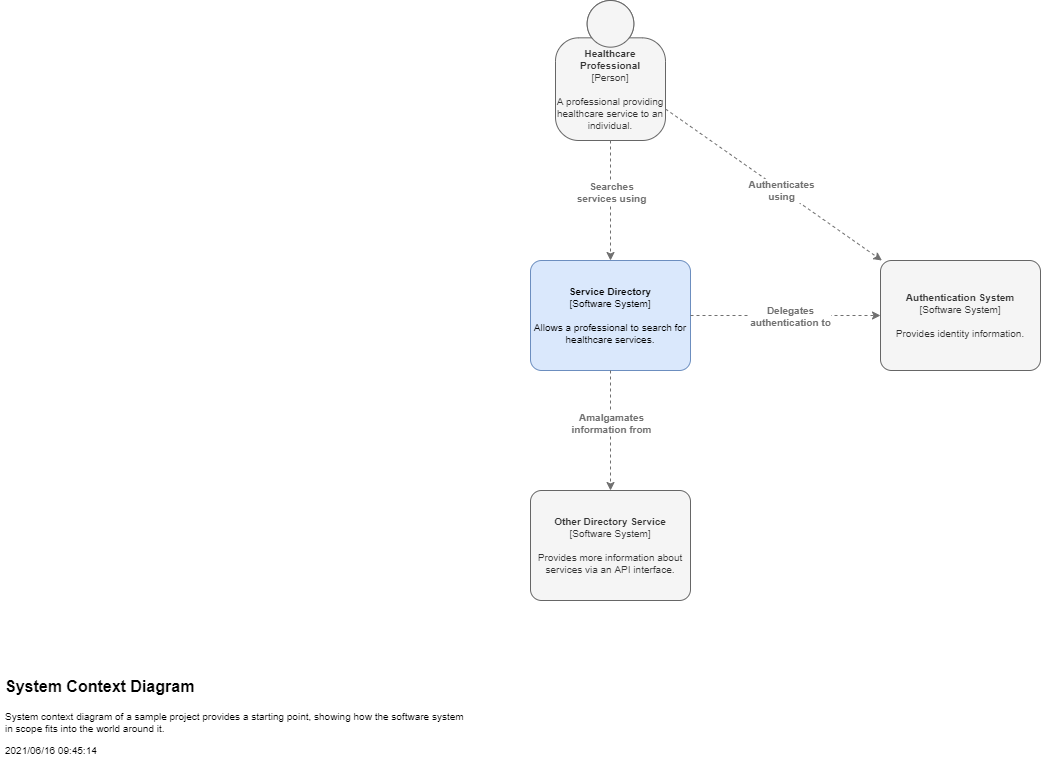

The diagram above was exported from draw.io. Its source (the exported page's mxGraphModel, read from the mxfile embedded in the PNG):
<mxGraphModel dx="1422" dy="-112" grid="1" gridSize="10" guides="1" tooltips="1" connect="1" arrows="1" fold="1" page="1" pageScale="1" pageWidth="1169" pageHeight="827" math="0" shadow="0">
  <root>
    <mxCell id="0" />
    <mxCell id="1" parent="0" />
    <mxCell id="mD7ejkkfHP4uID1mYM-2-1" value="&lt;h1&gt;&lt;font style=&quot;font-size: 16px&quot;&gt;System Context Diagram&lt;/font&gt;&lt;/h1&gt;&lt;p style=&quot;font-size: 10px&quot;&gt;System context diagram of a sample project provides a starting point, showing how the software system in scope fits into the world around it.&lt;/p&gt;&lt;p style=&quot;font-size: 10px&quot;&gt;2021/06/16 09:45:14&lt;br style=&quot;font-size: 10px&quot;&gt;&lt;/p&gt;" style="text;html=1;strokeColor=none;fillColor=none;spacing=5;spacingTop=-20;whiteSpace=wrap;overflow=hidden;rounded=0;fontColor=#000000;align=left;fontSize=10;" parent="1" vertex="1">
      <mxGeometry x="10" y="1550" width="470" height="90" as="geometry" />
    </mxCell>
    <object placeholders="1" c4Name="Healthcare&#10;Professional" c4Type="Person" c4Description="A professional providing&#10;healthcare service to an&#10;individual." label="&lt;b style=&quot;font-size: 10px;&quot;&gt;%c4Name%&lt;/b&gt;&lt;div style=&quot;font-size: 10px;&quot;&gt;[%c4Type%]&lt;/div&gt;&lt;br style=&quot;font-size: 10px;&quot;&gt;&lt;div style=&quot;font-size: 10px;&quot;&gt;%c4Description%&lt;/div&gt;" id="c_cI7FWKqmAi53cjHRTA-1">
      <mxCell style="html=1;dashed=0;whitespace=wrap;fillColor=#f5f5f5;strokeColor=#666666;fontColor=#333333;shape=mxgraph.c4.person;align=center;metaEdit=1;points=[[0.5,0,0],[1,0.5,0],[1,0.75,0],[0.75,1,0],[0.5,1,0],[0.25,1,0],[0,0.75,0],[0,0.5,0]];metaData={&quot;c4Type&quot;:{&quot;editable&quot;:false}};fontSize=10;whiteSpace=wrap;" parent="1" vertex="1">
        <mxGeometry x="565" y="880" width="110.00000000000001" height="140" as="geometry" />
      </mxCell>
    </object>
    <object placeholders="1" c4Name="Service Directory" c4Type="Software System" c4Description="Allows a professional to search for healthcare services." label="&lt;b style=&quot;font-size: 10px;&quot;&gt;%c4Name%&lt;/b&gt;&lt;div style=&quot;font-size: 10px;&quot;&gt;[%c4Type%]&lt;/div&gt;&lt;br style=&quot;font-size: 10px;&quot;&gt;&lt;div style=&quot;font-size: 10px;&quot;&gt;%c4Description%&lt;/div&gt;" id="c_cI7FWKqmAi53cjHRTA-2">
      <mxCell style="rounded=1;whiteSpace=wrap;html=1;labelBackgroundColor=none;align=center;arcSize=10;strokeColor=#6c8ebf;metaEdit=1;metaData={&quot;c4Type&quot;:{&quot;editable&quot;:false}};points=[[0.25,0,0],[0.5,0,0],[0.75,0,0],[1,0.25,0],[1,0.5,0],[1,0.75,0],[0.75,1,0],[0.5,1,0],[0.25,1,0],[0,0.75,0],[0,0.5,0],[0,0.25,0]];fontSize=10;fillColor=#dae8fc;" parent="1" vertex="1">
        <mxGeometry x="540" y="1140" width="160" height="110.00000000000001" as="geometry" />
      </mxCell>
    </object>
    <object placeholders="1" c4Name="Other Directory Service" c4Type="Software System" c4Description="Provides more information about services via an API interface." label="&lt;b style=&quot;font-size: 10px;&quot;&gt;%c4Name%&lt;/b&gt;&lt;div style=&quot;font-size: 10px;&quot;&gt;[%c4Type%]&lt;/div&gt;&lt;br style=&quot;font-size: 10px;&quot;&gt;&lt;div style=&quot;font-size: 10px;&quot;&gt;%c4Description%&lt;/div&gt;" id="c_cI7FWKqmAi53cjHRTA-3">
      <mxCell style="rounded=1;whiteSpace=wrap;html=1;labelBackgroundColor=none;fillColor=#f5f5f5;fontColor=#333333;align=center;arcSize=10;strokeColor=#666666;metaEdit=1;metaData={&quot;c4Type&quot;:{&quot;editable&quot;:false}};points=[[0.25,0,0],[0.5,0,0],[0.75,0,0],[1,0.25,0],[1,0.5,0],[1,0.75,0],[0.75,1,0],[0.5,1,0],[0.25,1,0],[0,0.75,0],[0,0.5,0],[0,0.25,0]];fontSize=10;" parent="1" vertex="1">
        <mxGeometry x="540" y="1370" width="160" height="110.00000000000001" as="geometry" />
      </mxCell>
    </object>
    <mxCell id="c_cI7FWKqmAi53cjHRTA-7" value="" style="endArrow=classic;html=1;strokeWidth=1;fontColor=#707070;dashed=1;strokeColor=#707070;" parent="1" source="c_cI7FWKqmAi53cjHRTA-1" target="c_cI7FWKqmAi53cjHRTA-2" edge="1">
      <mxGeometry width="50" height="50" relative="1" as="geometry">
        <mxPoint x="769.9999999999995" y="1040.0000000000002" as="sourcePoint" />
        <mxPoint x="669.9999999999995" y="1150" as="targetPoint" />
      </mxGeometry>
    </mxCell>
    <mxCell id="c_cI7FWKqmAi53cjHRTA-9" value="Searches&lt;br&gt;services using" style="edgeLabel;html=1;align=center;verticalAlign=middle;resizable=0;points=[];fontSize=10;fontColor=#707070;fontStyle=1" parent="c_cI7FWKqmAi53cjHRTA-7" vertex="1" connectable="0">
      <mxGeometry x="-0.1556" relative="1" as="geometry">
        <mxPoint as="offset" />
      </mxGeometry>
    </mxCell>
    <mxCell id="c_cI7FWKqmAi53cjHRTA-8" value="" style="endArrow=classic;html=1;strokeWidth=1;fontColor=#707070;dashed=1;strokeColor=#707070;" parent="1" source="c_cI7FWKqmAi53cjHRTA-2" target="c_cI7FWKqmAi53cjHRTA-3" edge="1">
      <mxGeometry width="50" height="50" relative="1" as="geometry">
        <mxPoint x="779.9999999999995" y="1030.0000000000002" as="sourcePoint" />
        <mxPoint x="620" y="1370" as="targetPoint" />
      </mxGeometry>
    </mxCell>
    <mxCell id="c_cI7FWKqmAi53cjHRTA-10" value="Amalgamates&lt;br&gt;information from" style="edgeLabel;html=1;align=center;verticalAlign=middle;resizable=0;points=[];fontSize=10;fontColor=#707070;fontStyle=1" parent="c_cI7FWKqmAi53cjHRTA-8" vertex="1" connectable="0">
      <mxGeometry x="-0.1397" relative="1" as="geometry">
        <mxPoint as="offset" />
      </mxGeometry>
    </mxCell>
    <object placeholders="1" c4Name="Authentication System" c4Type="Software System" c4Description="Provides identity information." label="&lt;b style=&quot;font-size: 10px;&quot;&gt;%c4Name%&lt;/b&gt;&lt;div style=&quot;font-size: 10px;&quot;&gt;[%c4Type%]&lt;/div&gt;&lt;br style=&quot;font-size: 10px;&quot;&gt;&lt;div style=&quot;font-size: 10px;&quot;&gt;%c4Description%&lt;/div&gt;" id="90bz4D4AtCoZL4Nhwhhk-1">
      <mxCell style="rounded=1;whiteSpace=wrap;html=1;labelBackgroundColor=none;fillColor=#f5f5f5;fontColor=#333333;align=center;arcSize=10;strokeColor=#666666;metaEdit=1;metaData={&quot;c4Type&quot;:{&quot;editable&quot;:false}};points=[[0.25,0,0],[0.5,0,0],[0.75,0,0],[1,0.25,0],[1,0.5,0],[1,0.75,0],[0.75,1,0],[0.5,1,0],[0.25,1,0],[0,0.75,0],[0,0.5,0],[0,0.25,0]];fontSize=10;" parent="1" vertex="1">
        <mxGeometry x="890" y="1140" width="160" height="110.00000000000001" as="geometry" />
      </mxCell>
    </object>
    <mxCell id="90bz4D4AtCoZL4Nhwhhk-2" value="" style="endArrow=classic;html=1;strokeWidth=1;fontColor=#707070;dashed=1;strokeColor=#707070;" parent="1" source="c_cI7FWKqmAi53cjHRTA-2" target="90bz4D4AtCoZL4Nhwhhk-1" edge="1">
      <mxGeometry width="50" height="50" relative="1" as="geometry">
        <mxPoint x="630" y="1260" as="sourcePoint" />
        <mxPoint x="630" y="1380" as="targetPoint" />
      </mxGeometry>
    </mxCell>
    <mxCell id="90bz4D4AtCoZL4Nhwhhk-3" value="Delegates&lt;br&gt;authentication to" style="edgeLabel;html=1;align=center;verticalAlign=middle;resizable=0;points=[];fontSize=10;fontColor=#707070;fontStyle=1" parent="90bz4D4AtCoZL4Nhwhhk-2" vertex="1" connectable="0">
      <mxGeometry x="-0.1397" relative="1" as="geometry">
        <mxPoint x="17" as="offset" />
      </mxGeometry>
    </mxCell>
    <mxCell id="90bz4D4AtCoZL4Nhwhhk-4" value="" style="endArrow=classic;html=1;strokeWidth=1;fontColor=#707070;dashed=1;strokeColor=#707070;" parent="1" source="c_cI7FWKqmAi53cjHRTA-1" target="90bz4D4AtCoZL4Nhwhhk-1" edge="1">
      <mxGeometry width="50" height="50" relative="1" as="geometry">
        <mxPoint x="720" y="990.8333333333335" as="sourcePoint" />
        <mxPoint x="920.9183673469388" y="1140" as="targetPoint" />
      </mxGeometry>
    </mxCell>
    <mxCell id="90bz4D4AtCoZL4Nhwhhk-5" value="Authenticates&lt;br&gt;using" style="edgeLabel;html=1;align=center;verticalAlign=middle;resizable=0;points=[];fontSize=10;fontColor=#707070;fontStyle=1" parent="90bz4D4AtCoZL4Nhwhhk-4" vertex="1" connectable="0">
      <mxGeometry x="-0.1397" relative="1" as="geometry">
        <mxPoint x="22" y="16" as="offset" />
      </mxGeometry>
    </mxCell>
  </root>
</mxGraphModel>